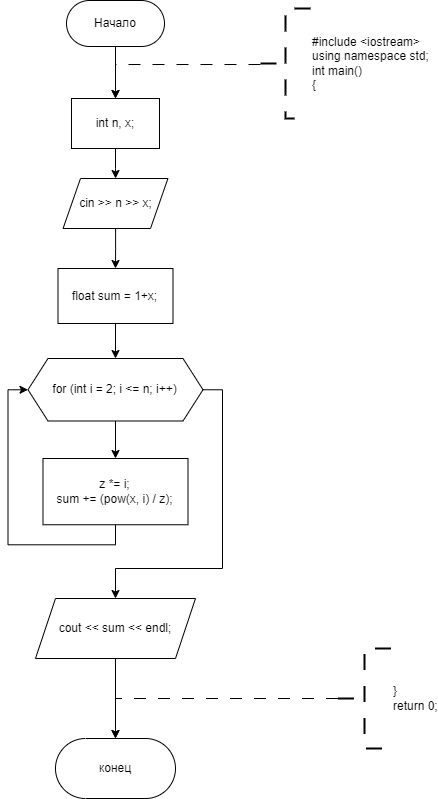

The diagram above was exported from draw.io. Its source (the exported page's mxGraphModel, read from the mxfile embedded in the PNG):
<mxGraphModel dx="696" dy="461" grid="1" gridSize="10" guides="1" tooltips="1" connect="1" arrows="1" fold="1" page="1" pageScale="1" pageWidth="827" pageHeight="1169" math="0" shadow="0">
  <root>
    <mxCell id="WIyWlLk6GJQsqaUBKTNV-0" />
    <mxCell id="WIyWlLk6GJQsqaUBKTNV-1" parent="WIyWlLk6GJQsqaUBKTNV-0" />
    <mxCell id="8_m6EwXDJ0GdYYoB9GYy-0" value="" style="edgeStyle=orthogonalEdgeStyle;rounded=0;orthogonalLoop=1;jettySize=auto;html=1;" edge="1" parent="WIyWlLk6GJQsqaUBKTNV-1" source="8_m6EwXDJ0GdYYoB9GYy-1" target="8_m6EwXDJ0GdYYoB9GYy-3">
      <mxGeometry relative="1" as="geometry" />
    </mxCell>
    <mxCell id="8_m6EwXDJ0GdYYoB9GYy-1" value="Начало" style="rounded=1;whiteSpace=wrap;html=1;arcSize=50;" vertex="1" parent="WIyWlLk6GJQsqaUBKTNV-1">
      <mxGeometry x="416" y="262" width="98" height="46" as="geometry" />
    </mxCell>
    <mxCell id="8_m6EwXDJ0GdYYoB9GYy-2" value="" style="edgeStyle=orthogonalEdgeStyle;rounded=0;orthogonalLoop=1;jettySize=auto;html=1;" edge="1" parent="WIyWlLk6GJQsqaUBKTNV-1" source="8_m6EwXDJ0GdYYoB9GYy-3" target="8_m6EwXDJ0GdYYoB9GYy-6">
      <mxGeometry relative="1" as="geometry" />
    </mxCell>
    <mxCell id="8_m6EwXDJ0GdYYoB9GYy-3" value="int n, x;" style="rounded=0;whiteSpace=wrap;html=1;" vertex="1" parent="WIyWlLk6GJQsqaUBKTNV-1">
      <mxGeometry x="421" y="360" width="88" height="50" as="geometry" />
    </mxCell>
    <mxCell id="8_m6EwXDJ0GdYYoB9GYy-4" value="" style="edgeStyle=orthogonalEdgeStyle;rounded=0;orthogonalLoop=1;jettySize=auto;html=1;dashed=1;dashPattern=12 12;entryX=0.5;entryY=0;entryDx=0;entryDy=0;" edge="1" parent="WIyWlLk6GJQsqaUBKTNV-1" source="8_m6EwXDJ0GdYYoB9GYy-5" target="8_m6EwXDJ0GdYYoB9GYy-3">
      <mxGeometry relative="1" as="geometry">
        <Array as="points">
          <mxPoint x="465" y="326" />
        </Array>
      </mxGeometry>
    </mxCell>
    <mxCell id="8_m6EwXDJ0GdYYoB9GYy-5" value="&lt;div&gt;#include &amp;lt;iostream&amp;gt;&lt;/div&gt;&lt;div&gt;using namespace std;&lt;/div&gt;&lt;div&gt;int main()&lt;/div&gt;&lt;div&gt;{&lt;/div&gt;" style="strokeWidth=2;html=1;shape=mxgraph.flowchart.annotation_2;align=left;labelPosition=right;pointerEvents=1;strokeColor=default;dashed=1;dashPattern=8 8;" vertex="1" parent="WIyWlLk6GJQsqaUBKTNV-1">
      <mxGeometry x="610" y="270" width="50" height="110" as="geometry" />
    </mxCell>
    <mxCell id="8_m6EwXDJ0GdYYoB9GYy-8" value="" style="edgeStyle=orthogonalEdgeStyle;rounded=0;orthogonalLoop=1;jettySize=auto;html=1;" edge="1" parent="WIyWlLk6GJQsqaUBKTNV-1" source="8_m6EwXDJ0GdYYoB9GYy-6" target="8_m6EwXDJ0GdYYoB9GYy-7">
      <mxGeometry relative="1" as="geometry" />
    </mxCell>
    <mxCell id="8_m6EwXDJ0GdYYoB9GYy-6" value="cin &amp;gt;&amp;gt; n &amp;gt;&amp;gt; x;" style="shape=parallelogram;perimeter=parallelogramPerimeter;whiteSpace=wrap;html=1;fixedSize=1;rounded=0;size=17.43999999999994;" vertex="1" parent="WIyWlLk6GJQsqaUBKTNV-1">
      <mxGeometry x="412.56" y="440" width="104.87" height="50" as="geometry" />
    </mxCell>
    <mxCell id="8_m6EwXDJ0GdYYoB9GYy-10" value="" style="edgeStyle=orthogonalEdgeStyle;rounded=0;orthogonalLoop=1;jettySize=auto;html=1;" edge="1" parent="WIyWlLk6GJQsqaUBKTNV-1" source="8_m6EwXDJ0GdYYoB9GYy-7" target="8_m6EwXDJ0GdYYoB9GYy-9">
      <mxGeometry relative="1" as="geometry" />
    </mxCell>
    <mxCell id="8_m6EwXDJ0GdYYoB9GYy-7" value="float sum = 1+x;" style="whiteSpace=wrap;html=1;rounded=0;" vertex="1" parent="WIyWlLk6GJQsqaUBKTNV-1">
      <mxGeometry x="407.49" y="530" width="115.01" height="55" as="geometry" />
    </mxCell>
    <mxCell id="8_m6EwXDJ0GdYYoB9GYy-12" value="" style="edgeStyle=orthogonalEdgeStyle;rounded=0;orthogonalLoop=1;jettySize=auto;html=1;" edge="1" parent="WIyWlLk6GJQsqaUBKTNV-1" source="8_m6EwXDJ0GdYYoB9GYy-9" target="8_m6EwXDJ0GdYYoB9GYy-11">
      <mxGeometry relative="1" as="geometry" />
    </mxCell>
    <mxCell id="8_m6EwXDJ0GdYYoB9GYy-15" style="edgeStyle=orthogonalEdgeStyle;rounded=0;orthogonalLoop=1;jettySize=auto;html=1;exitX=1;exitY=0.5;exitDx=0;exitDy=0;entryX=0.5;entryY=0;entryDx=0;entryDy=0;" edge="1" parent="WIyWlLk6GJQsqaUBKTNV-1" source="8_m6EwXDJ0GdYYoB9GYy-9" target="8_m6EwXDJ0GdYYoB9GYy-14">
      <mxGeometry relative="1" as="geometry">
        <Array as="points">
          <mxPoint x="572" y="651" />
          <mxPoint x="572" y="830" />
          <mxPoint x="465" y="830" />
        </Array>
      </mxGeometry>
    </mxCell>
    <mxCell id="8_m6EwXDJ0GdYYoB9GYy-9" value="for (int i = 2; i &amp;lt;= n; i++)" style="shape=hexagon;perimeter=hexagonPerimeter2;whiteSpace=wrap;html=1;fixedSize=1;rounded=0;" vertex="1" parent="WIyWlLk6GJQsqaUBKTNV-1">
      <mxGeometry x="377.49" y="620" width="175.01" height="62.5" as="geometry" />
    </mxCell>
    <mxCell id="8_m6EwXDJ0GdYYoB9GYy-13" style="edgeStyle=orthogonalEdgeStyle;rounded=0;orthogonalLoop=1;jettySize=auto;html=1;exitX=0.5;exitY=1;exitDx=0;exitDy=0;entryX=0;entryY=0.5;entryDx=0;entryDy=0;" edge="1" parent="WIyWlLk6GJQsqaUBKTNV-1" source="8_m6EwXDJ0GdYYoB9GYy-11" target="8_m6EwXDJ0GdYYoB9GYy-9">
      <mxGeometry relative="1" as="geometry" />
    </mxCell>
    <mxCell id="8_m6EwXDJ0GdYYoB9GYy-11" value="&lt;div&gt;z *= i;&lt;/div&gt;&lt;div&gt;sum += (pow(x, i) / z);&lt;/div&gt;" style="whiteSpace=wrap;html=1;rounded=0;" vertex="1" parent="WIyWlLk6GJQsqaUBKTNV-1">
      <mxGeometry x="392.49" y="720" width="145.01" height="66.25" as="geometry" />
    </mxCell>
    <mxCell id="8_m6EwXDJ0GdYYoB9GYy-19" style="edgeStyle=orthogonalEdgeStyle;rounded=0;orthogonalLoop=1;jettySize=auto;html=1;exitX=0.5;exitY=1;exitDx=0;exitDy=0;entryX=0.5;entryY=0;entryDx=0;entryDy=0;" edge="1" parent="WIyWlLk6GJQsqaUBKTNV-1" source="8_m6EwXDJ0GdYYoB9GYy-14" target="8_m6EwXDJ0GdYYoB9GYy-16">
      <mxGeometry relative="1" as="geometry" />
    </mxCell>
    <mxCell id="8_m6EwXDJ0GdYYoB9GYy-14" value="cout &amp;lt;&amp;lt; sum &amp;lt;&amp;lt; endl;" style="shape=parallelogram;perimeter=parallelogramPerimeter;whiteSpace=wrap;html=1;fixedSize=1;" vertex="1" parent="WIyWlLk6GJQsqaUBKTNV-1">
      <mxGeometry x="384.99" y="860" width="160" height="60" as="geometry" />
    </mxCell>
    <mxCell id="8_m6EwXDJ0GdYYoB9GYy-16" value="конец" style="rounded=1;whiteSpace=wrap;html=1;arcSize=50;" vertex="1" parent="WIyWlLk6GJQsqaUBKTNV-1">
      <mxGeometry x="404.99" y="1000" width="120" height="60" as="geometry" />
    </mxCell>
    <mxCell id="8_m6EwXDJ0GdYYoB9GYy-17" style="edgeStyle=orthogonalEdgeStyle;rounded=0;orthogonalLoop=1;jettySize=auto;html=1;exitX=0;exitY=0.5;exitDx=0;exitDy=0;exitPerimeter=0;entryX=0.5;entryY=0;entryDx=0;entryDy=0;dashed=1;dashPattern=12 12;" edge="1" parent="WIyWlLk6GJQsqaUBKTNV-1" source="8_m6EwXDJ0GdYYoB9GYy-18" target="8_m6EwXDJ0GdYYoB9GYy-16">
      <mxGeometry relative="1" as="geometry">
        <Array as="points">
          <mxPoint x="688" y="960" />
          <mxPoint x="465" y="960" />
        </Array>
      </mxGeometry>
    </mxCell>
    <mxCell id="8_m6EwXDJ0GdYYoB9GYy-18" value="&lt;div&gt;&lt;span style=&quot;background-color: initial;&quot;&gt;}&lt;/span&gt;&lt;/div&gt;&lt;div&gt;&lt;span style=&quot;background-color: initial;&quot;&gt;return 0;&lt;/span&gt;&lt;/div&gt;" style="strokeWidth=2;html=1;shape=mxgraph.flowchart.annotation_2;align=left;labelPosition=right;pointerEvents=1;strokeColor=default;dashed=1;dashPattern=8 8;" vertex="1" parent="WIyWlLk6GJQsqaUBKTNV-1">
      <mxGeometry x="687.4800000000001" y="910" width="53.02" height="100" as="geometry" />
    </mxCell>
  </root>
</mxGraphModel>